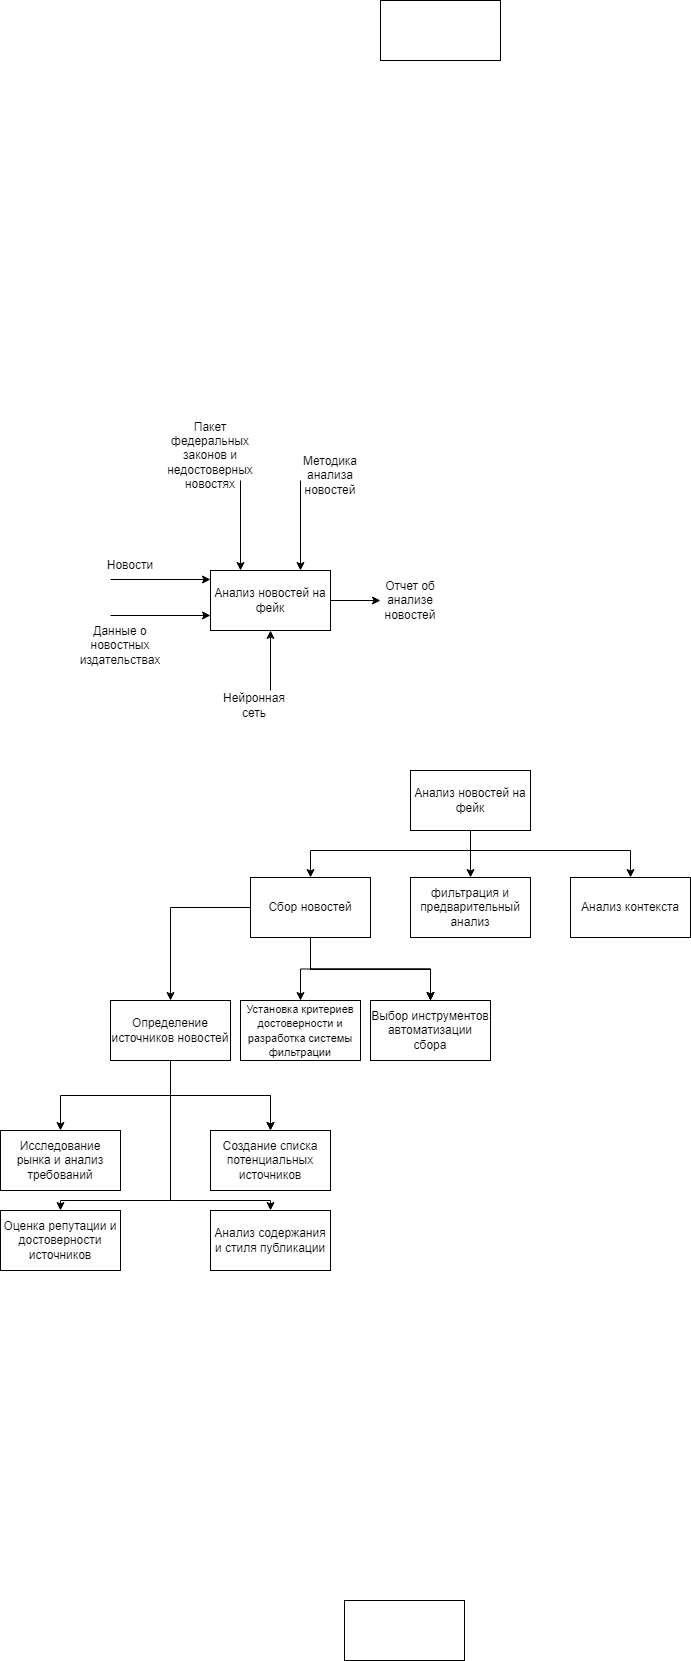

The diagram above was exported from draw.io. Its source (the exported page's mxGraphModel, read from the mxfile embedded in the PNG):
<mxGraphModel dx="2253" dy="4300" grid="1" gridSize="10" guides="1" tooltips="1" connect="1" arrows="1" fold="1" page="1" pageScale="1" pageWidth="827" pageHeight="1169" math="0" shadow="0">
  <root>
    <mxCell id="0" />
    <mxCell id="1" parent="0" />
    <mxCell id="4QP3cJq7AzZ636C2ZLHw-1" value="Анализ новостей на фейк" style="rounded=0;whiteSpace=wrap;html=1;" parent="1" vertex="1">
      <mxGeometry x="160" y="-2120" width="120" height="60" as="geometry" />
    </mxCell>
    <mxCell id="4QP3cJq7AzZ636C2ZLHw-2" value="" style="endArrow=classic;html=1;rounded=0;" parent="1" edge="1">
      <mxGeometry width="50" height="50" relative="1" as="geometry">
        <mxPoint x="60" y="-2111" as="sourcePoint" />
        <mxPoint x="160" y="-2111" as="targetPoint" />
      </mxGeometry>
    </mxCell>
    <mxCell id="4QP3cJq7AzZ636C2ZLHw-3" value="Новости" style="text;html=1;strokeColor=none;fillColor=none;align=center;verticalAlign=middle;whiteSpace=wrap;rounded=0;" parent="1" vertex="1">
      <mxGeometry x="50" y="-2140" width="60" height="30" as="geometry" />
    </mxCell>
    <mxCell id="4QP3cJq7AzZ636C2ZLHw-5" value="" style="endArrow=classic;html=1;rounded=0;entryX=0.5;entryY=0;entryDx=0;entryDy=0;" parent="1" edge="1">
      <mxGeometry width="50" height="50" relative="1" as="geometry">
        <mxPoint x="250" y="-2210" as="sourcePoint" />
        <mxPoint x="250" y="-2120" as="targetPoint" />
      </mxGeometry>
    </mxCell>
    <mxCell id="4QP3cJq7AzZ636C2ZLHw-6" value="Методика анализа новостей" style="text;html=1;strokeColor=none;fillColor=none;align=center;verticalAlign=middle;whiteSpace=wrap;rounded=0;" parent="1" vertex="1">
      <mxGeometry x="250" y="-2230" width="60" height="30" as="geometry" />
    </mxCell>
    <mxCell id="4QP3cJq7AzZ636C2ZLHw-7" value="" style="endArrow=classic;html=1;rounded=0;entryX=0;entryY=0.75;entryDx=0;entryDy=0;" parent="1" edge="1">
      <mxGeometry width="50" height="50" relative="1" as="geometry">
        <mxPoint x="60" y="-2075" as="sourcePoint" />
        <mxPoint x="160" y="-2075" as="targetPoint" />
      </mxGeometry>
    </mxCell>
    <mxCell id="4QP3cJq7AzZ636C2ZLHw-8" value="Данные о новостных издательствах" style="text;html=1;strokeColor=none;fillColor=none;align=center;verticalAlign=middle;whiteSpace=wrap;rounded=0;" parent="1" vertex="1">
      <mxGeometry x="40" y="-2060" width="60" height="30" as="geometry" />
    </mxCell>
    <mxCell id="4QP3cJq7AzZ636C2ZLHw-9" value="" style="endArrow=classic;html=1;rounded=0;entryX=0.5;entryY=1;entryDx=0;entryDy=0;" parent="1" target="4QP3cJq7AzZ636C2ZLHw-1" edge="1">
      <mxGeometry width="50" height="50" relative="1" as="geometry">
        <mxPoint x="220" y="-2000" as="sourcePoint" />
        <mxPoint x="245" y="-2050" as="targetPoint" />
      </mxGeometry>
    </mxCell>
    <mxCell id="4QP3cJq7AzZ636C2ZLHw-10" value="Нейронная сеть" style="text;html=1;strokeColor=none;fillColor=none;align=center;verticalAlign=middle;whiteSpace=wrap;rounded=0;" parent="1" vertex="1">
      <mxGeometry x="174" y="-2000" width="60" height="30" as="geometry" />
    </mxCell>
    <mxCell id="4QP3cJq7AzZ636C2ZLHw-11" value="" style="endArrow=classic;html=1;rounded=0;exitX=1;exitY=0.5;exitDx=0;exitDy=0;" parent="1" source="4QP3cJq7AzZ636C2ZLHw-1" target="4QP3cJq7AzZ636C2ZLHw-12" edge="1">
      <mxGeometry width="50" height="50" relative="1" as="geometry">
        <mxPoint x="310" y="-2070" as="sourcePoint" />
        <mxPoint x="360" y="-2090" as="targetPoint" />
      </mxGeometry>
    </mxCell>
    <mxCell id="4QP3cJq7AzZ636C2ZLHw-12" value="Отчет об анализе новостей" style="text;html=1;strokeColor=none;fillColor=none;align=center;verticalAlign=middle;whiteSpace=wrap;rounded=0;" parent="1" vertex="1">
      <mxGeometry x="330" y="-2105" width="60" height="30" as="geometry" />
    </mxCell>
    <mxCell id="4QP3cJq7AzZ636C2ZLHw-13" value="" style="endArrow=classic;html=1;rounded=0;entryX=0.25;entryY=0;entryDx=0;entryDy=0;" parent="1" target="4QP3cJq7AzZ636C2ZLHw-1" edge="1">
      <mxGeometry width="50" height="50" relative="1" as="geometry">
        <mxPoint x="190" y="-2210" as="sourcePoint" />
        <mxPoint x="210" y="-2190" as="targetPoint" />
      </mxGeometry>
    </mxCell>
    <mxCell id="4QP3cJq7AzZ636C2ZLHw-14" value="Пакет федеральных законов и недостоверных новостях" style="text;html=1;strokeColor=none;fillColor=none;align=center;verticalAlign=middle;whiteSpace=wrap;rounded=0;" parent="1" vertex="1">
      <mxGeometry x="130" y="-2250" width="60" height="30" as="geometry" />
    </mxCell>
    <mxCell id="4QP3cJq7AzZ636C2ZLHw-15" value="Анализ новостей на фейк" style="rounded=0;whiteSpace=wrap;html=1;" parent="1" vertex="1">
      <mxGeometry x="360" y="-1920" width="120" height="60" as="geometry" />
    </mxCell>
    <mxCell id="4QP3cJq7AzZ636C2ZLHw-24" value="" style="edgeStyle=orthogonalEdgeStyle;rounded=0;orthogonalLoop=1;jettySize=auto;html=1;" parent="1" source="4QP3cJq7AzZ636C2ZLHw-16" target="4QP3cJq7AzZ636C2ZLHw-23" edge="1">
      <mxGeometry relative="1" as="geometry" />
    </mxCell>
    <mxCell id="4QP3cJq7AzZ636C2ZLHw-26" value="" style="edgeStyle=orthogonalEdgeStyle;rounded=0;orthogonalLoop=1;jettySize=auto;html=1;" parent="1" source="4QP3cJq7AzZ636C2ZLHw-16" target="4QP3cJq7AzZ636C2ZLHw-25" edge="1">
      <mxGeometry relative="1" as="geometry" />
    </mxCell>
    <mxCell id="4QP3cJq7AzZ636C2ZLHw-27" value="" style="edgeStyle=orthogonalEdgeStyle;rounded=0;orthogonalLoop=1;jettySize=auto;html=1;" parent="1" source="4QP3cJq7AzZ636C2ZLHw-16" target="4QP3cJq7AzZ636C2ZLHw-25" edge="1">
      <mxGeometry relative="1" as="geometry" />
    </mxCell>
    <mxCell id="4QP3cJq7AzZ636C2ZLHw-28" value="" style="edgeStyle=orthogonalEdgeStyle;rounded=0;orthogonalLoop=1;jettySize=auto;html=1;" parent="1" source="4QP3cJq7AzZ636C2ZLHw-16" target="4QP3cJq7AzZ636C2ZLHw-25" edge="1">
      <mxGeometry relative="1" as="geometry">
        <Array as="points">
          <mxPoint x="260" y="-1721" />
          <mxPoint x="380" y="-1721" />
        </Array>
      </mxGeometry>
    </mxCell>
    <mxCell id="4QP3cJq7AzZ636C2ZLHw-30" value="" style="edgeStyle=orthogonalEdgeStyle;rounded=0;orthogonalLoop=1;jettySize=auto;html=1;" parent="1" source="4QP3cJq7AzZ636C2ZLHw-16" target="4QP3cJq7AzZ636C2ZLHw-29" edge="1">
      <mxGeometry relative="1" as="geometry" />
    </mxCell>
    <mxCell id="4QP3cJq7AzZ636C2ZLHw-16" value="Сбор новостей" style="rounded=0;whiteSpace=wrap;html=1;" parent="1" vertex="1">
      <mxGeometry x="200" y="-1813" width="120" height="60" as="geometry" />
    </mxCell>
    <mxCell id="4QP3cJq7AzZ636C2ZLHw-17" value="фильтрация и предварительный анализ" style="rounded=0;whiteSpace=wrap;html=1;" parent="1" vertex="1">
      <mxGeometry x="360" y="-1813" width="120" height="60" as="geometry" />
    </mxCell>
    <mxCell id="4QP3cJq7AzZ636C2ZLHw-18" value="Анализ контекста" style="rounded=0;whiteSpace=wrap;html=1;" parent="1" vertex="1">
      <mxGeometry x="520" y="-1813" width="120" height="60" as="geometry" />
    </mxCell>
    <mxCell id="4QP3cJq7AzZ636C2ZLHw-19" value="" style="endArrow=classic;html=1;rounded=0;exitX=0.5;exitY=1;exitDx=0;exitDy=0;entryX=0.5;entryY=0;entryDx=0;entryDy=0;" parent="1" source="4QP3cJq7AzZ636C2ZLHw-15" target="4QP3cJq7AzZ636C2ZLHw-17" edge="1">
      <mxGeometry width="50" height="50" relative="1" as="geometry">
        <mxPoint x="340" y="-1650" as="sourcePoint" />
        <mxPoint x="390" y="-1700" as="targetPoint" />
      </mxGeometry>
    </mxCell>
    <mxCell id="4QP3cJq7AzZ636C2ZLHw-20" value="" style="endArrow=classic;html=1;rounded=0;exitX=0.5;exitY=1;exitDx=0;exitDy=0;entryX=0.5;entryY=0;entryDx=0;entryDy=0;" parent="1" source="4QP3cJq7AzZ636C2ZLHw-15" target="4QP3cJq7AzZ636C2ZLHw-16" edge="1">
      <mxGeometry width="50" height="50" relative="1" as="geometry">
        <mxPoint x="260" y="-1800" as="sourcePoint" />
        <mxPoint x="310" y="-1850" as="targetPoint" />
        <Array as="points">
          <mxPoint x="420" y="-1840" />
          <mxPoint x="260" y="-1840" />
        </Array>
      </mxGeometry>
    </mxCell>
    <mxCell id="4QP3cJq7AzZ636C2ZLHw-21" value="" style="endArrow=classic;html=1;rounded=0;exitX=0.5;exitY=1;exitDx=0;exitDy=0;entryX=0.5;entryY=0;entryDx=0;entryDy=0;" parent="1" source="4QP3cJq7AzZ636C2ZLHw-15" target="4QP3cJq7AzZ636C2ZLHw-18" edge="1">
      <mxGeometry width="50" height="50" relative="1" as="geometry">
        <mxPoint x="530" y="-1850" as="sourcePoint" />
        <mxPoint x="370" y="-1803" as="targetPoint" />
        <Array as="points">
          <mxPoint x="420" y="-1840" />
          <mxPoint x="580" y="-1840" />
        </Array>
      </mxGeometry>
    </mxCell>
    <mxCell id="VOOP1hzGVFi3AThWk544-2" value="" style="edgeStyle=orthogonalEdgeStyle;rounded=0;orthogonalLoop=1;jettySize=auto;html=1;" edge="1" parent="1" source="4QP3cJq7AzZ636C2ZLHw-23" target="VOOP1hzGVFi3AThWk544-1">
      <mxGeometry relative="1" as="geometry" />
    </mxCell>
    <mxCell id="VOOP1hzGVFi3AThWk544-4" value="" style="edgeStyle=orthogonalEdgeStyle;rounded=0;orthogonalLoop=1;jettySize=auto;html=1;" edge="1" parent="1" source="4QP3cJq7AzZ636C2ZLHw-23" target="VOOP1hzGVFi3AThWk544-3">
      <mxGeometry relative="1" as="geometry" />
    </mxCell>
    <mxCell id="VOOP1hzGVFi3AThWk544-5" value="" style="edgeStyle=orthogonalEdgeStyle;rounded=0;orthogonalLoop=1;jettySize=auto;html=1;" edge="1" parent="1" source="4QP3cJq7AzZ636C2ZLHw-23" target="VOOP1hzGVFi3AThWk544-3">
      <mxGeometry relative="1" as="geometry" />
    </mxCell>
    <mxCell id="VOOP1hzGVFi3AThWk544-7" value="" style="edgeStyle=orthogonalEdgeStyle;rounded=0;orthogonalLoop=1;jettySize=auto;html=1;" edge="1" parent="1" source="4QP3cJq7AzZ636C2ZLHw-23" target="VOOP1hzGVFi3AThWk544-6">
      <mxGeometry relative="1" as="geometry">
        <Array as="points">
          <mxPoint x="120" y="-1490" />
          <mxPoint x="10" y="-1490" />
        </Array>
      </mxGeometry>
    </mxCell>
    <mxCell id="VOOP1hzGVFi3AThWk544-9" value="" style="edgeStyle=orthogonalEdgeStyle;rounded=0;orthogonalLoop=1;jettySize=auto;html=1;" edge="1" parent="1" source="4QP3cJq7AzZ636C2ZLHw-23" target="VOOP1hzGVFi3AThWk544-8">
      <mxGeometry relative="1" as="geometry">
        <Array as="points">
          <mxPoint x="120" y="-1490" />
          <mxPoint x="220" y="-1490" />
        </Array>
      </mxGeometry>
    </mxCell>
    <mxCell id="4QP3cJq7AzZ636C2ZLHw-23" value="Определение источников новостей" style="rounded=0;whiteSpace=wrap;html=1;" parent="1" vertex="1">
      <mxGeometry x="60" y="-1690" width="120" height="60" as="geometry" />
    </mxCell>
    <mxCell id="4QP3cJq7AzZ636C2ZLHw-25" value="Выбор инструментов автоматизации сбора" style="rounded=0;whiteSpace=wrap;html=1;" parent="1" vertex="1">
      <mxGeometry x="320" y="-1690" width="120" height="60" as="geometry" />
    </mxCell>
    <mxCell id="4QP3cJq7AzZ636C2ZLHw-29" value="&lt;font style=&quot;font-size: 11px;&quot;&gt;Установка критериев достоверности и разработка системы фильтрации&lt;/font&gt;" style="rounded=0;whiteSpace=wrap;html=1;" parent="1" vertex="1">
      <mxGeometry x="190" y="-1690" width="120" height="60" as="geometry" />
    </mxCell>
    <mxCell id="VOOP1hzGVFi3AThWk544-1" value="Исследование рынка и анализ требований" style="rounded=0;whiteSpace=wrap;html=1;" vertex="1" parent="1">
      <mxGeometry x="-50" y="-1560" width="120" height="60" as="geometry" />
    </mxCell>
    <mxCell id="VOOP1hzGVFi3AThWk544-3" value="Создание списка потенциальных источников" style="rounded=0;whiteSpace=wrap;html=1;" vertex="1" parent="1">
      <mxGeometry x="160" y="-1560" width="120" height="60" as="geometry" />
    </mxCell>
    <mxCell id="VOOP1hzGVFi3AThWk544-6" value="Оценка репутации и достоверности источников" style="rounded=0;whiteSpace=wrap;html=1;" vertex="1" parent="1">
      <mxGeometry x="-50" y="-1480" width="120" height="60" as="geometry" />
    </mxCell>
    <mxCell id="VOOP1hzGVFi3AThWk544-8" value="Анализ содержания и стиля публикации" style="rounded=0;whiteSpace=wrap;html=1;" vertex="1" parent="1">
      <mxGeometry x="160" y="-1480" width="120" height="60" as="geometry" />
    </mxCell>
    <mxCell id="VOOP1hzGVFi3AThWk544-10" value="" style="rounded=0;whiteSpace=wrap;html=1;" vertex="1" parent="1">
      <mxGeometry x="294" y="-1090" width="120" height="60" as="geometry" />
    </mxCell>
    <mxCell id="VOOP1hzGVFi3AThWk544-11" value="" style="rounded=0;whiteSpace=wrap;html=1;" vertex="1" parent="1">
      <mxGeometry x="330" y="-2690" width="120" height="60" as="geometry" />
    </mxCell>
  </root>
</mxGraphModel>